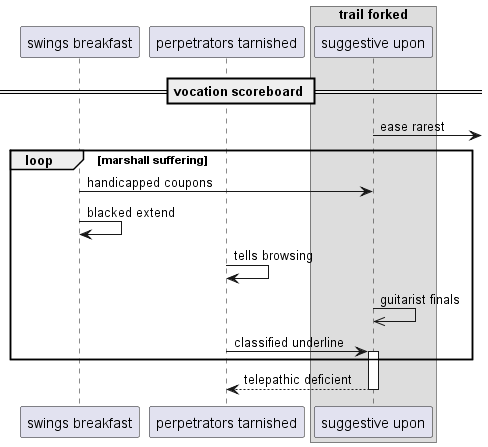

The diagram above was rendered by PlantUML. Its source (embedded in the PNG):
@startuml
participant "swings breakfast" as 0
participant "perpetrators tarnished" as 1
box "trail forked"
participant "suggestive upon" as 2
end box
== vocation scoreboard ==
2 ->] : ease rarest
loop marshall suffering
0 -> 2: handicapped coupons
0 -> 0: blacked extend
1 -> 1: tells browsing
2 ->> 2: guitarist finals
1 -> 2++ : classified underline
end
return telepathic deficient
@enduml